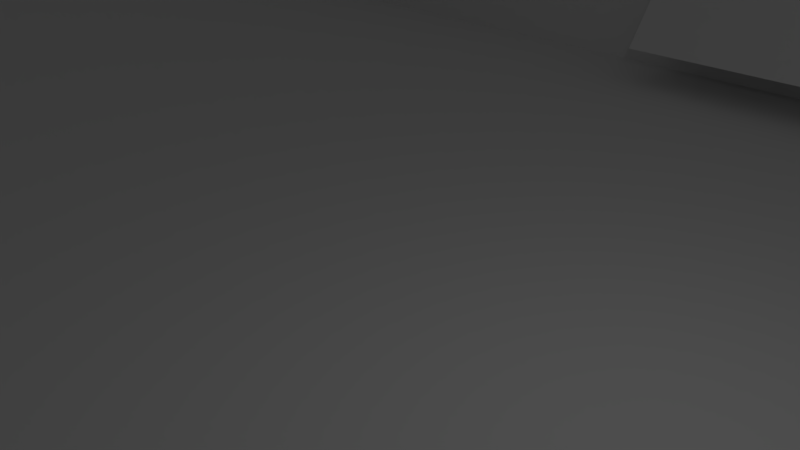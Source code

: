 # Source: DotPhat_2.0.0_v2.blend  (saved by Blender 2.78.0; exported with 4.5.12 LTS)
import bpy
from mathutils import Matrix  # noqa: F401  (used for matrix-valued properties, if any)

bpy.ops.wm.read_factory_settings(use_empty=True)
scene = bpy.context.scene
scene.name = 'Scene'

# ---- collections
col_collection_1 = bpy.data.collections.new('Collection 1'); scene.collection.children.link(col_collection_1)

# ---- materials (node trees are filled in below, after node groups)
mat_material = bpy.data.materials.new('Material')
mat_material.alpha_threshold = 0.0
mat_material.use_transparent_shadow = False
mat_material.roughness = 0.5
mat_material.line_color = (0.0, 0.0, 0.0, 1.0)

# ---- material node trees

# ---- world
world_world = bpy.data.worlds.new('World'); scene.world = world_world
world_world.color = (0.05088, 0.05088, 0.05088)
world_world.use_sun_shadow = False
world_world.sun_shadow_jitter_overblur = 0.0
world_world.cycles.sampling_method = 'MANUAL'

# ---- cameras
cam_camera = bpy.data.cameras.new('Camera')
cam_camera.clip_end = 100.0
cam_camera.lens = 35.0
cam_camera.sensor_width = 32.0
cam_camera.sensor_height = 18.0
cam_camera.ortho_scale = 7.314
cam_camera.dof.focus_distance = 0.0
cam_camera.dof.aperture_fstop = 128.0

# ---- lights
light_lamp = bpy.data.lights.new('Lamp', 'POINT')
light_lamp.transmission_factor = 0.0
light_lamp.cutoff_distance = 30.0
light_lamp.energy = 100.0
light_lamp.shadow_buffer_clip_start = 1.001
light_lamp.shadow_soft_size = 0.1
light_lamp.shadow_maximum_resolution = 0.006
light_lamp.use_absolute_resolution = True

# ---- meshes
me_cube_003 = bpy.data.meshes.new('Cube.003')
me_cube_003.from_pydata([(-1000.0, -1000.0, -1000.0), (-1000.0, -1000.0, 1000.0), (-1000.0, 1000.0, -1000.0), (-1000.0, -1001.0, 1000.0), (1000.0, -1000.0, -1000.0), (1000.0, -1000.0, 1000.0), (1000.0, 1000.0, -1000.0), (1000.0, -1001.0, 1000.0)], [], [(0, 1, 3, 2), (2, 3, 7, 6), (6, 7, 5, 4), (4, 5, 1, 0), (2, 6, 4, 0), (7, 3, 1, 5)])
me_cube_003.use_remesh_preserve_volume = False
me_cube_003.use_remesh_preserve_attributes = False
me_cube_003.use_mirror_vertex_groups = False
me_cube_003.update()
me_cube_002 = bpy.data.meshes.new('Cube.002')
me_cube_002.from_pydata([(-1000.0, -1000.0, -1000.0), (-1000.0, -1000.0, 1000.0), (-1000.0, 1000.0, -1000.0), (-1000.0, -1001.0, 1000.0), (1000.0, -1000.0, -1000.0), (1000.0, -1000.0, 1000.0), (1000.0, 1000.0, -1000.0), (1000.0, -1001.0, 1000.0)], [], [(0, 1, 3, 2), (2, 3, 7, 6), (6, 7, 5, 4), (4, 5, 1, 0), (2, 6, 4, 0), (7, 3, 1, 5)])
me_cube_002.use_remesh_preserve_volume = False
me_cube_002.use_remesh_preserve_attributes = False
me_cube_002.use_mirror_vertex_groups = False
me_cube_002.update()
me_cube = bpy.data.meshes.new('Cube')
me_cube.from_pydata([(0.9594, 0.9173, -0.5742), (0.9594, -0.9062, -0.5742), (-0.9536, -0.9062, -0.5742), (-0.9536, 0.9173, -0.5742), (1.0, 1.0, -1.0), (1.0, -1.0, -1.0), (-1.0, -1.0, -1.0), (-1.0, 1.0, -1.0), (1.0, 1.0, 1.0), (1.0, -1.0, 1.0), (-1.0, -1.0, 1.0), (-1.0, 1.0, 1.0), (-0.9536, 0.9173, 1.0), (-0.9536, -0.9062, 1.0), (0.9594, 0.9173, 1.0), (0.9594, -0.9062, 1.0), (-1.0, 0.1225, -0.2979), (-0.9536, 0.1225, -0.2979), (-1.0, 0.5637, -0.2979), (-0.9536, 0.5637, -0.2979), (-1.0, 0.5637, 0.7021), (-0.9536, 0.5637, 0.7021), (-1.0, 0.1225, 0.7021), (-0.9536, 0.1225, 0.7021), (-1.0, 0.5637, 0.5637), (-0.9536, 0.1225, 0.3139), (1.0, -0.7216, -0.2979), (0.9594, -0.7216, -0.2979), (1.0, -0.4332, -0.2979), (0.9594, -0.4332, -0.2979), (1.0, -0.3569, 0.7021), (0.9594, -0.3569, 0.7021), (1.0, -0.7981, 0.7021), (0.9594, -0.7981, 0.7021)], [], [(0, 3, 2, 1), (0, 1, 15, 33, 27, 29, 31, 14), (1, 2, 13, 15), (2, 3, 19, 17, 25, 13), (4, 5, 6, 7), (8, 11, 10, 13, 12, 14), (4, 8, 30, 28, 26, 32, 9, 5), (5, 9, 10, 6), (6, 10, 22, 16, 18, 24, 11, 7), (8, 4, 7, 11), (14, 15, 13, 10, 9, 8), (12, 3, 0, 14), (23, 22, 20, 21), (19, 18, 16, 17), (13, 25, 23, 21, 19, 3, 12), (11, 24, 20, 22, 10), (21, 20, 24, 18, 19), (17, 16, 22, 23, 25), (32, 33, 31, 30), (28, 29, 27, 26), (14, 31, 33, 15), (9, 32, 30, 8), (30, 31, 29, 28), (26, 27, 33, 32)])
me_cube.materials.append(mat_material)
me_cube.use_remesh_preserve_volume = False
me_cube.use_remesh_preserve_attributes = False
me_cube.use_mirror_vertex_groups = False
me_cube.update()

# ---- objects
ob_cube_003 = bpy.data.objects.new('Cube.003', me_cube_003)
ob_cube_002 = bpy.data.objects.new('Cube.002', me_cube_002)
ob_cube = bpy.data.objects.new('Cube', me_cube)
ob_lamp = bpy.data.objects.new('Lamp', light_lamp)
ob_camera = bpy.data.objects.new('Camera', cam_camera)

# ---- transforms, parenting, visibility, modifiers, constraints
ob_cube_003.location = (0.0, 14.61, 0.6926)
ob_cube_003.rotation_euler = (0.0, -0.0, -3.141)
ob_cube_003.scale = (0.005, 0.001, 0.0015)
ob_cube_003.lineart.crease_threshold = 0.0
ob_cube_002.location = (0.0, -14.44, 0.6926)
ob_cube_002.scale = (0.005, 0.001, 0.0015)
ob_cube_002.lineart.crease_threshold = 0.0
ob_cube.location = (0.0, 0.0, 0.0)
ob_cube.scale = (34.5, 17.0, 3.0)
ob_cube.lock_rotations_4d = False
ob_cube.empty_display_type = 'ARROWS'
ob_cube.lineart.crease_threshold = 0.0
ob_lamp.location = (4.076, 1.005, 5.904)
ob_lamp.rotation_euler = (0.6503, 0.05522, 1.866)
ob_lamp.lock_rotations_4d = False
ob_lamp.empty_display_type = 'ARROWS'
ob_lamp.color = (0.0, 0.0, 0.0, 0.0)
ob_lamp.lineart.crease_threshold = 0.0
ob_camera.location = (7.481, -6.508, 5.344)
ob_camera.rotation_euler = (1.109, 0.0, 0.8149)
ob_camera.lock_rotations_4d = False
ob_camera.empty_display_type = 'ARROWS'
ob_camera.color = (0.0, 0.0, 0.0, 0.0)
ob_camera.display_type = 'WIRE'
ob_camera.lineart.crease_threshold = 0.0

# ---- collection membership
col_collection_1.objects.link(ob_cube_003)
col_collection_1.objects.link(ob_cube_002)
col_collection_1.objects.link(ob_cube)
col_collection_1.objects.link(ob_lamp)
col_collection_1.objects.link(ob_camera)

# ---- scene / render settings (as saved in the file)
scene.camera = ob_camera
scene.frame_start = 1; scene.frame_end = 250; scene.frame_set(1)
scene.render.engine = 'BLENDER_EEVEE_NEXT'
scene.render.resolution_percentage = 50
scene.render.dither_intensity = 0.0
scene.cycles.use_denoising = False
scene.cycles.samples = 128
scene.cycles.sampling_pattern = 'TABULATED_SOBOL'
scene.cycles.light_sampling_threshold = 0.0
scene.cycles.use_adaptive_sampling = False
scene.cycles.use_light_tree = False
scene.cycles.blur_glossy = 0.0
scene.cycles.sample_clamp_indirect = 0.0
scene.view_settings.view_transform = 'Standard'
scene.unit_settings.scale_length = 0.001
bpy.context.view_layer.update()
